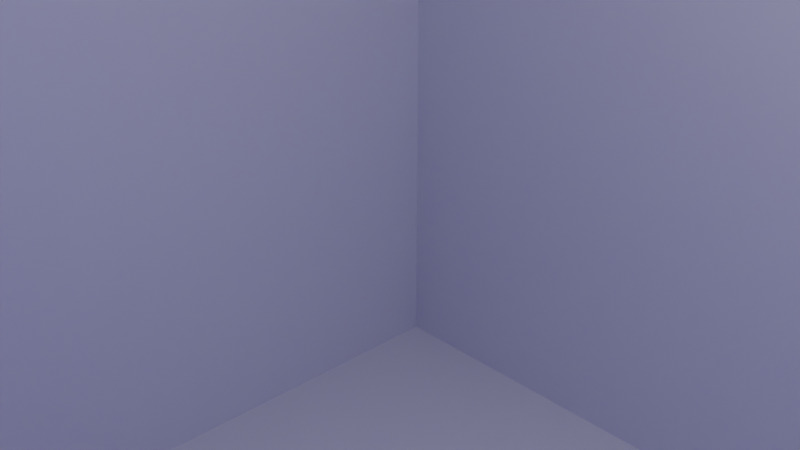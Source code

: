 # Source: untitled.blend  (saved by Blender 3.1.3; exported with 4.5.12 LTS)
import bpy
from mathutils import Matrix  # noqa: F401  (used for matrix-valued properties, if any)

bpy.ops.wm.read_factory_settings(use_empty=True)
scene = bpy.context.scene
scene.name = 'Scene'

# ---- collections
col_collection = bpy.data.collections.new('Collection'); scene.collection.children.link(col_collection)

# ---- images (referenced by path relative to the original .blend; pixels are not part of the script)
import os
ASSET_DIR = os.environ.get("B2B_ASSET_DIR", "")  # directory of the original .blend (textures are referenced by path, not embedded)
HERE = os.path.dirname(os.path.abspath(__file__))  # packed textures are extracted next to this script under _unpacked/

def load_image(name, relpath, width, height, colorspace="sRGB"):
    """Load a texture the original file referenced (path relative to the .blend, or extracted next to this script)."""
    p = next((c for c in (os.path.join(HERE, relpath), os.path.join(ASSET_DIR, relpath)) if relpath and os.path.exists(c)), "")
    if p:
        img = bpy.data.images.load(p, check_existing=True)
        img.name = name
    else:  # same state as the original file: an image datablock whose file is absent (Cycles renders it pink)
        img = bpy.data.images.new(name, width, height)
        img.source = "FILE"
        img.filepath = "//" + (relpath or name)
    img.colorspace_settings.name = colorspace
    return img
img_zeichenfl_che_1_png = load_image('Zeichenfläche 1.png', '_unpacked/Zeichenfl_che_1.02eb0f3b.png', 500, 500, 'sRGB')

# ---- materials (node trees are filled in below, after node groups)
mat_material = bpy.data.materials.new('Material')
mat_material.alpha_threshold = 0.0
mat_material.line_color = (0.0, 0.0, 0.0, 1.0)
mat_material_002 = bpy.data.materials.new('Material.002')
mat_material_002.alpha_threshold = 0.0
mat_material_002.line_color = (0.0, 0.0, 0.0, 1.0)
mat_material_001 = bpy.data.materials.new('Material.001')
mat_material_001.alpha_threshold = 0.0
mat_material_001.line_color = (0.0, 0.0, 0.0, 1.0)
mat_material_003 = bpy.data.materials.new('Material.003')
mat_material_003.alpha_threshold = 0.0
mat_material_003.line_color = (0.0, 0.0, 0.0, 1.0)
mat_material_004 = bpy.data.materials.new('Material.004')

# ---- material node trees
mat_material.use_nodes = True; mat_material.node_tree.nodes.clear()
_N = mat_material.node_tree.nodes; _L = mat_material.node_tree.links
n0 = _N.new('ShaderNodeOutputMaterial'); n0.name = 'Material Output'; n0.location = (300, 300)
n1 = _N.new('ShaderNodeBsdfPrincipled'); n1.name = 'Principled BSDF'; n1.location = (10, 300)
n1.distribution = 'GGX'
n1.subsurface_method = 'RANDOM_WALK_SKIN'
n1.inputs[2].default_value = 0.4
n1.inputs[3].default_value = 1.45
n1.inputs[27].default_value = (0.0, 0.0, 0.0, 1.0)
n1.inputs[28].default_value = 1.0
_L.new(n1.outputs[0], n0.inputs[0])
n0.is_active_output = True
mat_material_002.use_nodes = True; mat_material_002.node_tree.nodes.clear()
_N = mat_material_002.node_tree.nodes; _L = mat_material_002.node_tree.links
n0 = _N.new('ShaderNodeOutputMaterial'); n0.name = 'Material Output'; n0.location = (300, 300)
n1 = _N.new('ShaderNodeBsdfPrincipled'); n1.name = 'Principled BSDF'; n1.location = (10, 300)
n1.distribution = 'GGX'
n1.subsurface_method = 'RANDOM_WALK_SKIN'
n1.inputs[0].default_value = (0.07401, 0.07366, 0.8, 1.0)
n1.inputs[2].default_value = 0.4
n1.inputs[3].default_value = 1.45
n1.inputs[27].default_value = (0.0, 0.0, 0.0, 1.0)
n1.inputs[28].default_value = 1.0
_L.new(n1.outputs[0], n0.inputs[0])
n0.is_active_output = True
mat_material_001.use_nodes = True; mat_material_001.node_tree.nodes.clear()
_N = mat_material_001.node_tree.nodes; _L = mat_material_001.node_tree.links
n0 = _N.new('ShaderNodeOutputMaterial'); n0.name = 'Material Output'; n0.location = (300, 300)
n1 = _N.new('ShaderNodeBsdfPrincipled'); n1.name = 'Principled BSDF'; n1.location = (10, 300)
n1.distribution = 'GGX'
n1.subsurface_method = 'RANDOM_WALK_SKIN'
n1.inputs[0].default_value = (0.8, 0.02445, 0.0937, 1.0)
n1.inputs[2].default_value = 0.4
n1.inputs[3].default_value = 1.45
n1.inputs[27].default_value = (0.0, 0.0, 0.0, 1.0)
n1.inputs[28].default_value = 1.0
_L.new(n1.outputs[0], n0.inputs[0])
n0.is_active_output = True
mat_material_003.use_nodes = True; mat_material_003.node_tree.nodes.clear()
_N = mat_material_003.node_tree.nodes; _L = mat_material_003.node_tree.links
n0 = _N.new('ShaderNodeOutputMaterial'); n0.name = 'Material Output'; n0.location = (300, 300)
n1 = _N.new('ShaderNodeBsdfPrincipled'); n1.name = 'Principled BSDF'; n1.location = (10, 300)
n1.distribution = 'GGX'
n1.subsurface_method = 'RANDOM_WALK_SKIN'
n1.inputs[0].default_value = (0.1849, 0.8, 0.1117, 1.0)
n1.inputs[2].default_value = 0.4
n1.inputs[3].default_value = 1.45
n1.inputs[27].default_value = (0.0, 0.0, 0.0, 1.0)
n1.inputs[28].default_value = 1.0
_L.new(n1.outputs[0], n0.inputs[0])
n0.is_active_output = True
mat_material_004.use_nodes = True; mat_material_004.node_tree.nodes.clear()
_N = mat_material_004.node_tree.nodes; _L = mat_material_004.node_tree.links
n0 = _N.new('ShaderNodeOutputMaterial'); n0.name = 'Material Output'; n0.location = (405, 588)
n1 = _N.new('ShaderNodeMapping'); n1.name = 'Mapping'; n1.location = (-542, 456)
n1.width = 240
n2 = _N.new('ShaderNodeTexCoord'); n2.name = 'Texture Coordinate'; n2.location = (-742, 439)
n3 = _N.new('ShaderNodeBsdfPrincipled'); n3.name = 'Principled BSDF'; n3.location = (115, 588)
n3.distribution = 'GGX'
n3.subsurface_method = 'RANDOM_WALK_SKIN'
n3.inputs[3].default_value = 1.45
n3.inputs[27].default_value = (0.0, 0.0, 0.0, 1.0)
n3.inputs[28].default_value = 1.0
n4 = _N.new('ShaderNodeTexImage'); n4.name = 'Image Texture'; n4.location = (-242, 427)
n4.image = img_zeichenfl_che_1_png
_L.new(n3.outputs[0], n0.inputs[0])
_L.new(n1.outputs[0], n4.inputs[0])
_L.new(n2.outputs[2], n1.inputs[0])
_L.new(n4.outputs[0], n3.inputs[0])
_L.new(n4.outputs[1], n3.inputs[4])
n0.is_active_output = True

# ---- world
world_world = bpy.data.worlds.new('World'); scene.world = world_world
world_world.use_nodes = True; world_world.node_tree.nodes.clear()
_N = world_world.node_tree.nodes; _L = world_world.node_tree.links
n0 = _N.new('ShaderNodeOutputWorld'); n0.name = 'World Output'; n0.location = (300, 300)
n1 = _N.new('ShaderNodeBackground'); n1.name = 'Background'; n1.location = (10, 300)
n1.inputs[0].default_value = (0.05088, 0.05088, 0.05088, 1.0)
_L.new(n1.outputs[0], n0.inputs[0])
n0.is_active_output = True
world_world.color = (0.05088, 0.05088, 0.05088)
world_world.use_sun_shadow = False
world_world.sun_shadow_jitter_overblur = 0.0

# ---- cameras
cam_camera = bpy.data.cameras.new('Camera')
cam_camera.clip_end = 100.0
cam_camera.ortho_scale = 7.314

# ---- lights
light_light = bpy.data.lights.new('Light', 'POINT')
light_light.transmission_factor = 0.0
light_light.energy = 1000.0
light_light.shadow_soft_size = 0.1
light_light.shadow_maximum_resolution = 0.006
light_light.use_absolute_resolution = True

# ---- meshes
me_cube = bpy.data.meshes.new('Cube')
me_cube.from_pydata([(1.0, 1.0, 1.0), (1.0, 1.0, -1.0), (1.0, -1.0, 1.0), (1.0, -1.0, -1.0), (-1.0, 1.0, 1.0), (-1.0, 1.0, -1.0), (-1.0, -1.0, 1.0), (-1.0, -1.0, -1.0)], [], [(0, 4, 6, 2), (3, 2, 6, 7), (7, 6, 4, 5), (5, 1, 3, 7), (1, 0, 2, 3), (5, 4, 0, 1)])
me_cube.polygons.foreach_set('material_index', [0, 1, 0, 0, 1, 0])
_uv = me_cube.uv_layers.new(name='UVMap')
_uv.uv.foreach_set('vector', [0.625, 0.5, 0.875, 0.5, 0.875, 0.75, 0.625, 0.75, 0.375, 0.75, 0.625, 0.75, 0.625, 1.0, 0.375, 1.0, 0.375, 0.0, 0.625, 0.0, 0.625, 0.25, 0.375, 0.25, 0.125, 0.5, 0.375, 0.5, 0.375, 0.75, 0.125, 0.75, 0.375, 0.5, 0.625, 0.5, 0.625, 0.75, 0.375, 0.75, 0.375, 0.25, 0.625, 0.25, 0.625, 0.5, 0.375, 0.5])
me_cube.materials.append(mat_material)
me_cube.materials.append(mat_material_002)
me_cube.use_remesh_preserve_volume = False
me_cube.use_remesh_preserve_attributes = False
me_cube.use_mirror_vertex_groups = False
me_cube.update()
me_cube_001 = bpy.data.meshes.new('Cube.001')
me_cube_001.from_pydata([(1.0, 1.0, 1.0), (1.0, 1.0, -1.0), (1.0, -1.0, 1.0), (1.0, -1.0, -1.0), (-1.0, 1.0, 1.0), (-1.0, 1.0, -1.0), (-1.0, -1.0, 1.0), (-1.0, -1.0, -1.0)], [], [(0, 4, 6, 2), (3, 2, 6, 7), (7, 6, 4, 5), (5, 1, 3, 7), (1, 0, 2, 3), (5, 4, 0, 1)])
_uv = me_cube_001.uv_layers.new(name='UVMap')
_uv.uv.foreach_set('vector', [0.625, 0.5, 0.875, 0.5, 0.875, 0.75, 0.625, 0.75, 0.375, 0.75, 0.625, 0.75, 0.625, 1.0, 0.375, 1.0, 0.375, 0.0, 0.625, 0.0, 0.625, 0.25, 0.375, 0.25, 0.125, 0.5, 0.375, 0.5, 0.375, 0.75, 0.125, 0.75, 0.375, 0.5, 0.625, 0.5, 0.625, 0.75, 0.375, 0.75, 0.375, 0.25, 0.625, 0.25, 0.625, 0.5, 0.375, 0.5])
me_cube_001.materials.append(mat_material_001)
me_cube_001.use_remesh_preserve_volume = False
me_cube_001.use_remesh_preserve_attributes = False
me_cube_001.use_mirror_vertex_groups = False
me_cube_001.update()
me_cube_002 = bpy.data.meshes.new('Cube.002')
me_cube_002.from_pydata([(1.0, 1.0, 1.0), (1.0, 1.0, -1.0), (1.0, -1.0, 1.0), (1.0, -1.0, -1.0), (-1.0, 1.0, 1.0), (-1.0, 1.0, -1.0), (-1.0, -1.0, 1.0), (-1.0, -1.0, -1.0)], [], [(0, 4, 6, 2), (3, 2, 6, 7), (7, 6, 4, 5), (5, 1, 3, 7), (1, 0, 2, 3), (5, 4, 0, 1)])
me_cube_002.polygons.foreach_set('material_index', [0, 1, 0, 0, 1, 0])
_uv = me_cube_002.uv_layers.new(name='UVMap')
_uv.uv.foreach_set('vector', [0.625, 0.5, 0.875, 0.5, 0.875, 0.75, 0.625, 0.75, 0.375, 0.75, 0.625, 0.75, 0.625, 1.0, 0.375, 1.0, 0.375, 0.0, 0.625, 0.0, 0.625, 0.25, 0.375, 0.25, 0.125, 0.5, 0.375, 0.5, 0.375, 0.75, 0.125, 0.75, 0.375, 0.5, 0.625, 0.5, 0.625, 0.75, 0.375, 0.75, 0.375, 0.25, 0.625, 0.25, 0.625, 0.5, 0.375, 0.5])
me_cube_002.materials.append(mat_material_003)
me_cube_002.materials.append(mat_material_001)
me_cube_002.use_remesh_preserve_volume = False
me_cube_002.use_remesh_preserve_attributes = False
me_cube_002.use_mirror_vertex_groups = False
me_cube_002.update()
me_cube_003 = bpy.data.meshes.new('Cube.003')
me_cube_003.from_pydata([(1.0, 1.0, 1.0), (1.0, 1.0, -1.0), (1.0, -1.0, 1.0), (1.0, -1.0, -1.0), (-1.0, 1.0, 1.0), (-1.0, 1.0, -1.0), (-1.0, -1.0, 1.0), (-1.0, -1.0, -1.0)], [], [(0, 4, 6, 2), (3, 2, 6, 7), (7, 6, 4, 5), (5, 1, 3, 7), (1, 0, 2, 3), (5, 4, 0, 1)])
me_cube_003.polygons.foreach_set('material_index', [1, 0, 0, 0, 0, 0])
_uv = me_cube_003.uv_layers.new(name='UVMap')
_uv.uv.foreach_set('vector', [0.625, 0.5, 0.875, 0.5, 0.875, 0.75, 0.625, 0.75, 0.375, 0.75, 0.625, 0.75, 0.625, 1.0, 0.375, 1.0, 0.375, 0.0, 0.625, 0.0, 0.625, 0.25, 0.375, 0.25, 0.125, 0.5, 0.375, 0.5, 0.375, 0.75, 0.125, 0.75, 0.375, 0.5, 0.625, 0.5, 0.625, 0.75, 0.375, 0.75, 0.375, 0.25, 0.625, 0.25, 0.625, 0.5, 0.375, 0.5])
me_cube_003.materials.append(mat_material_002)
me_cube_003.materials.append(mat_material_003)
me_cube_003.use_remesh_preserve_volume = False
me_cube_003.use_remesh_preserve_attributes = False
me_cube_003.use_mirror_vertex_groups = False
me_cube_003.update()
me_plane = bpy.data.meshes.new('Plane')
me_plane.from_pydata([(-1.0, -1.0, 0.0), (5.75, -1.0, 0.0), (-1.0, 8.0, 0.0), (5.75, 8.0, 0.0)], [], [(0, 1, 3, 2)])
_uv = me_plane.uv_layers.new(name='UVMap')
_uv.uv.foreach_set('vector', [0.0, 0.0, 1.0, 0.0, 1.0, 1.0, 0.0, 1.0])
me_plane.materials.append(mat_material_004)
me_plane.use_remesh_fix_poles = True
me_plane.use_remesh_preserve_attributes = False
me_plane.update()

# ---- objects
ob_cube = bpy.data.objects.new('Cube', me_cube)
ob_light = bpy.data.objects.new('Light', light_light)
ob_camera = bpy.data.objects.new('Camera', cam_camera)
ob_cube_001 = bpy.data.objects.new('Cube.001', me_cube_001)
ob_cube_002 = bpy.data.objects.new('Cube.002', me_cube_002)
ob_cube_003 = bpy.data.objects.new('Cube.003', me_cube_003)
ob_plane = bpy.data.objects.new('Plane', me_plane)

# ---- transforms, parenting, visibility, modifiers, constraints
ob_cube.location = (0.0, 0.0, 0.0)
ob_cube.rotation_euler = (0.0, 0.0, 6.283)
ob_cube.scale = (10.0, 10.0, 10.0)
ob_cube.lock_rotations_4d = False
ob_cube.empty_display_type = 'ARROWS'
ob_cube.lineart.crease_threshold = 0.0
ob_light.location = (4.076, 1.005, 5.904)
ob_light.rotation_euler = (0.6503, 0.05522, 1.866)
ob_light.lock_rotations_4d = False
ob_light.empty_display_type = 'ARROWS'
ob_light.color = (0.0, 0.0, 0.0, 0.0)
ob_light.lineart.crease_threshold = 0.0
ob_camera.location = (7.359, -6.926, 4.958)
ob_camera.rotation_euler = (1.109, 0.0, 0.8149)
ob_camera.lock_rotations_4d = False
ob_camera.empty_display_type = 'ARROWS'
ob_camera.color = (0.0, 0.0, 0.0, 0.0)
ob_camera.display_type = 'WIRE'
ob_camera.lineart.crease_threshold = 0.0
ob_cube_001.location = (68.07, 39.95, 2.567)
ob_cube_001.rotation_euler = (0.0, 0.0, 6.283)
ob_cube_001.scale = (10.0, 10.0, 10.0)
ob_cube_001.lock_rotations_4d = False
ob_cube_001.empty_display_type = 'ARROWS'
ob_cube_001.lineart.crease_threshold = 0.0
ob_cube_002.location = (34.31, 78.14, 1.54)
ob_cube_002.rotation_euler = (0.0, 0.0, 6.283)
ob_cube_002.scale = (10.0, 10.0, 10.0)
ob_cube_002.lock_rotations_4d = False
ob_cube_002.empty_display_type = 'ARROWS'
ob_cube_002.lineart.crease_threshold = 0.0
ob_cube_003.location = (24.19, 24.92, 5.668)
ob_cube_003.rotation_euler = (0.0, 0.0, 6.283)
ob_cube_003.scale = (10.0, 10.0, 10.0)
ob_cube_003.lock_rotations_4d = False
ob_cube_003.empty_display_type = 'ARROWS'
ob_cube_003.lineart.crease_threshold = 0.0
ob_plane.location = (20.0, 20.0, 0.0)
ob_plane.scale = (20.0, 20.0, 20.0)

# ---- collection membership
col_collection.objects.link(ob_cube)
col_collection.objects.link(ob_light)
col_collection.objects.link(ob_camera)
col_collection.objects.link(ob_cube_001)
col_collection.objects.link(ob_cube_002)
col_collection.objects.link(ob_cube_003)
col_collection.objects.link(ob_plane)

# ---- scene / render settings (as saved in the file)
scene.camera = ob_camera
scene.frame_start = 1; scene.frame_end = 100; scene.frame_set(100)
scene.render.engine = 'CYCLES'
scene.cycles.samples = 256
scene.cycles.sampling_pattern = 'TABULATED_SOBOL'
scene.cycles.use_light_tree = False
scene.cycles.tile_size = 256
scene.view_settings.view_transform = 'Filmic'
bpy.context.view_layer.update()
